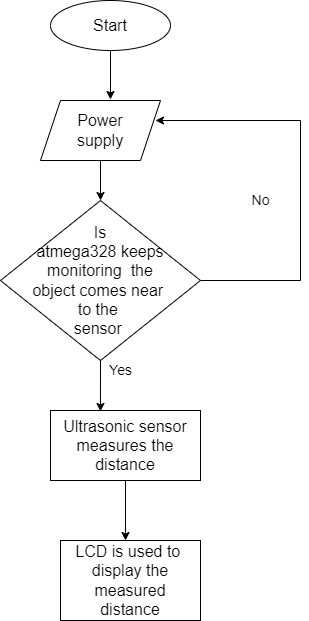

The diagram above was exported from draw.io. Its source (the exported page's mxGraphModel, read from the mxfile embedded in the PNG):
<mxGraphModel dx="868" dy="482" grid="1" gridSize="10" guides="1" tooltips="1" connect="1" arrows="1" fold="1" page="1" pageScale="1" pageWidth="827" pageHeight="1169" math="0" shadow="0">
  <root>
    <mxCell id="0" />
    <mxCell id="1" parent="0" />
    <mxCell id="iYzfgZIisYeRAQsWRHxV-5" style="edgeStyle=orthogonalEdgeStyle;rounded=0;orthogonalLoop=1;jettySize=auto;html=1;exitX=0.5;exitY=1;exitDx=0;exitDy=0;entryX=0.583;entryY=-0.017;entryDx=0;entryDy=0;entryPerimeter=0;" edge="1" parent="1" source="iYzfgZIisYeRAQsWRHxV-1" target="iYzfgZIisYeRAQsWRHxV-2">
      <mxGeometry relative="1" as="geometry" />
    </mxCell>
    <mxCell id="iYzfgZIisYeRAQsWRHxV-1" value="&lt;font size=&quot;3&quot;&gt;Start&lt;/font&gt;" style="ellipse;whiteSpace=wrap;html=1;" vertex="1" parent="1">
      <mxGeometry x="230" y="20" width="120" height="50" as="geometry" />
    </mxCell>
    <mxCell id="iYzfgZIisYeRAQsWRHxV-11" style="edgeStyle=orthogonalEdgeStyle;rounded=0;orthogonalLoop=1;jettySize=auto;html=1;exitX=0.5;exitY=1;exitDx=0;exitDy=0;entryX=0.5;entryY=0;entryDx=0;entryDy=0;fontSize=14;" edge="1" parent="1" source="iYzfgZIisYeRAQsWRHxV-2" target="iYzfgZIisYeRAQsWRHxV-9">
      <mxGeometry relative="1" as="geometry" />
    </mxCell>
    <mxCell id="iYzfgZIisYeRAQsWRHxV-2" value="&lt;font size=&quot;3&quot;&gt;Power&lt;br&gt;supply&lt;br&gt;&lt;/font&gt;" style="shape=parallelogram;perimeter=parallelogramPerimeter;whiteSpace=wrap;html=1;fixedSize=1;" vertex="1" parent="1">
      <mxGeometry x="220" y="120" width="120" height="60" as="geometry" />
    </mxCell>
    <mxCell id="iYzfgZIisYeRAQsWRHxV-7" value="&lt;font size=&quot;3&quot;&gt;LCD is used to&amp;nbsp;&lt;br&gt;display the&lt;br&gt;measured&lt;br&gt;distance&lt;br&gt;&lt;/font&gt;" style="rounded=0;whiteSpace=wrap;html=1;" vertex="1" parent="1">
      <mxGeometry x="240" y="560" width="140" height="80" as="geometry" />
    </mxCell>
    <mxCell id="iYzfgZIisYeRAQsWRHxV-15" style="edgeStyle=orthogonalEdgeStyle;rounded=0;orthogonalLoop=1;jettySize=auto;html=1;exitX=0.5;exitY=1;exitDx=0;exitDy=0;fontSize=14;" edge="1" parent="1" source="iYzfgZIisYeRAQsWRHxV-8">
      <mxGeometry relative="1" as="geometry">
        <mxPoint x="305" y="560" as="targetPoint" />
      </mxGeometry>
    </mxCell>
    <mxCell id="iYzfgZIisYeRAQsWRHxV-8" value="&lt;font size=&quot;3&quot;&gt;Ultrasonic sensor&lt;br&gt;measures the&lt;br&gt;distance&lt;br&gt;&lt;/font&gt;" style="rounded=0;whiteSpace=wrap;html=1;" vertex="1" parent="1">
      <mxGeometry x="230" y="430" width="150" height="70" as="geometry" />
    </mxCell>
    <mxCell id="iYzfgZIisYeRAQsWRHxV-12" style="edgeStyle=orthogonalEdgeStyle;rounded=0;orthogonalLoop=1;jettySize=auto;html=1;exitX=0.5;exitY=1;exitDx=0;exitDy=0;entryX=0.333;entryY=0.014;entryDx=0;entryDy=0;entryPerimeter=0;fontSize=14;" edge="1" parent="1" source="iYzfgZIisYeRAQsWRHxV-9" target="iYzfgZIisYeRAQsWRHxV-8">
      <mxGeometry relative="1" as="geometry" />
    </mxCell>
    <mxCell id="iYzfgZIisYeRAQsWRHxV-9" value="&lt;font size=&quot;3&quot;&gt;&lt;br&gt;Is&lt;br&gt;atmega328 keeps&lt;br&gt;monitoring&amp;nbsp; the&lt;br&gt;object comes near&amp;nbsp;&lt;br&gt;to the&amp;nbsp;&lt;br&gt;sensor&amp;nbsp;&lt;br&gt;&lt;br&gt;&lt;/font&gt;" style="rhombus;whiteSpace=wrap;html=1;fontSize=14;" vertex="1" parent="1">
      <mxGeometry x="180" y="220" width="200" height="160" as="geometry" />
    </mxCell>
    <mxCell id="iYzfgZIisYeRAQsWRHxV-18" value="" style="endArrow=none;html=1;rounded=0;fontSize=14;exitX=1;exitY=0.5;exitDx=0;exitDy=0;" edge="1" parent="1" source="iYzfgZIisYeRAQsWRHxV-9">
      <mxGeometry width="50" height="50" relative="1" as="geometry">
        <mxPoint x="390" y="360" as="sourcePoint" />
        <mxPoint x="480" y="140" as="targetPoint" />
        <Array as="points">
          <mxPoint x="480" y="300" />
        </Array>
      </mxGeometry>
    </mxCell>
    <mxCell id="iYzfgZIisYeRAQsWRHxV-19" value="" style="endArrow=classic;html=1;rounded=0;fontSize=14;" edge="1" parent="1">
      <mxGeometry width="50" height="50" relative="1" as="geometry">
        <mxPoint x="480" y="140" as="sourcePoint" />
        <mxPoint x="335" y="140" as="targetPoint" />
      </mxGeometry>
    </mxCell>
    <mxCell id="iYzfgZIisYeRAQsWRHxV-20" value="Yes" style="text;html=1;align=center;verticalAlign=middle;resizable=0;points=[];autosize=1;strokeColor=none;fillColor=none;fontSize=14;" vertex="1" parent="1">
      <mxGeometry x="280" y="380" width="40" height="20" as="geometry" />
    </mxCell>
    <mxCell id="iYzfgZIisYeRAQsWRHxV-21" value="No" style="text;html=1;align=center;verticalAlign=middle;resizable=0;points=[];autosize=1;strokeColor=none;fillColor=none;fontSize=14;" vertex="1" parent="1">
      <mxGeometry x="425" y="210" width="30" height="20" as="geometry" />
    </mxCell>
  </root>
</mxGraphModel>